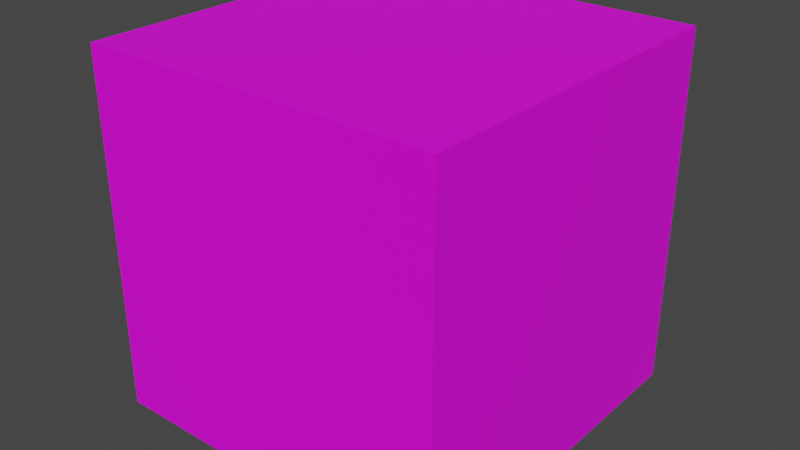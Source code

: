 # Source: head.blend  (saved by Blender 3.6.13; exported with 4.5.12 LTS)
import bpy
from mathutils import Matrix  # noqa: F401  (used for matrix-valued properties, if any)

bpy.ops.wm.read_factory_settings(use_empty=True)
scene = bpy.context.scene
scene.name = 'Scene'

# ---- collections
col_collection = bpy.data.collections.new('Collection'); scene.collection.children.link(col_collection)

# ---- images (referenced by path relative to the original .blend; pixels are not part of the script)
import os
ASSET_DIR = os.environ.get("B2B_ASSET_DIR", "")  # directory of the original .blend (textures are referenced by path, not embedded)
HERE = os.path.dirname(os.path.abspath(__file__))  # packed textures are extracted next to this script under _unpacked/

def load_image(name, relpath, width, height, colorspace="sRGB"):
    """Load a texture the original file referenced (path relative to the .blend, or extracted next to this script)."""
    p = next((c for c in (os.path.join(HERE, relpath), os.path.join(ASSET_DIR, relpath)) if relpath and os.path.exists(c)), "")
    if p:
        img = bpy.data.images.load(p, check_existing=True)
        img.name = name
    else:  # same state as the original file: an image datablock whose file is absent (Cycles renders it pink)
        img = bpy.data.images.new(name, width, height)
        img.source = "FILE"
        img.filepath = "//" + (relpath or name)
    img.colorspace_settings.name = colorspace
    return img
img_enderman_jpg = load_image('Enderman.jpg', 'Enderman.jpg', 1024, 1024, 'sRGB')

# ---- materials (node trees are filled in below, after node groups)
mat_material = bpy.data.materials.new('Material')
mat_material.alpha_threshold = 0.0
mat_material.use_transparent_shadow = False
mat_material.roughness = 0.5
mat_material.line_color = (0.0, 0.0, 0.0, 1.0)

# ---- material node trees
mat_material.use_nodes = True; mat_material.node_tree.nodes.clear()
_N = mat_material.node_tree.nodes; _L = mat_material.node_tree.links
n0 = _N.new('ShaderNodeOutputMaterial'); n0.name = 'Material Output'; n0.location = (300, 300)
n1 = _N.new('ShaderNodeBsdfPrincipled'); n1.name = 'Principled BSDF'; n1.location = (10, 300)
n1.distribution = 'GGX'
n1.subsurface_method = 'RANDOM_WALK_SKIN'
n1.inputs[3].default_value = 1.45
n1.inputs[27].default_value = (0.0, 0.0, 0.0, 1.0)
n1.inputs[28].default_value = 1.0
n2 = _N.new('ShaderNodeTexImage'); n2.name = 'Image Texture'; n2.location = (-280, 280)
n2.image = img_enderman_jpg
_L.new(n1.outputs[0], n0.inputs[0])
_L.new(n2.outputs[0], n1.inputs[0])
n0.is_active_output = True

# ---- world
world_world = bpy.data.worlds.new('World'); scene.world = world_world
world_world.use_nodes = True; world_world.node_tree.nodes.clear()
_N = world_world.node_tree.nodes; _L = world_world.node_tree.links
n0 = _N.new('ShaderNodeOutputWorld'); n0.name = 'World Output'; n0.location = (300, 300)
n1 = _N.new('ShaderNodeBackground'); n1.name = 'Background'; n1.location = (10, 300)
n1.inputs[0].default_value = (0.05088, 0.05088, 0.05088, 1.0)
_L.new(n1.outputs[0], n0.inputs[0])
n0.is_active_output = True
world_world.color = (0.05088, 0.05088, 0.05088)
world_world.use_sun_shadow = False
world_world.sun_shadow_jitter_overblur = 0.0

# ---- meshes
me_block = bpy.data.meshes.new('Block')
me_block.from_pydata([(1.0, 1.0, 1.0), (1.0, 1.0, -1.0), (1.0, -1.0, 1.0), (1.0, -1.0, -1.0), (-1.0, 1.0, 1.0), (-1.0, 1.0, -1.0), (-1.0, -1.0, 1.0), (-1.0, -1.0, -1.0)], [], [(0, 4, 6, 2), (3, 2, 6, 7), (7, 6, 4, 5), (5, 1, 3, 7), (1, 0, 2, 3), (5, 4, 0, 1)])
_uv = me_block.uv_layers.new(name='UVMap')
_uv.uv.foreach_set('vector', [0.5052, 0.9996, 0.2534, 0.9987, 0.2529, 0.5014, 0.5047, 0.4999, 0.5047, -0.0001963, 0.5047, 0.4999, 0.2529, 0.5014, 0.2523, 0.001019, 0.7571, 0.0002401, 0.7571, 0.4999, 0.5047, 0.4999, 0.5047, -0.0001963, 0.7574, 0.9993, 0.5052, 0.9996, 0.5047, 0.4999, 0.7571, 0.4999, 0.2523, 0.001019, 0.2529, 0.5014, 0.0005126, 0.4987, 0.0001996, 0.0006358, 0.9999, 0.0001243, 1.0, 0.4999, 0.7571, 0.4999, 0.7571, 0.0002401])
me_block.materials.append(mat_material)
me_block.use_mirror_vertex_groups = False
me_block.update()

# ---- objects
ob_block = bpy.data.objects.new('Block', me_block)

# ---- transforms, parenting, visibility, modifiers, constraints
ob_block.location = (0.0, 0.0, 0.0)
ob_block.scale = (0.5, 0.5, 0.5)
ob_block.lock_rotations_4d = False
ob_block.empty_display_type = 'ARROWS'
ob_block.lineart.crease_threshold = 0.0

# ---- collection membership
col_collection.objects.link(ob_block)

# ---- scene / render settings (as saved in the file)
scene.frame_start = 1; scene.frame_end = 250; scene.frame_set(1)
scene.render.engine = 'BLENDER_EEVEE_NEXT'
scene.cycles.sampling_pattern = 'TABULATED_SOBOL'
scene.view_settings.view_transform = 'Filmic'
bpy.context.view_layer.update()

# ---- added for rendering (the .blend has no active camera and no usable light): camera, sun
cam_auto = bpy.data.cameras.new('AutoCamera')
cam_auto.lens = 50.0
cam_auto.sensor_width = 36.0
cam_auto.clip_end = 1000.0
ob_auto_camera = bpy.data.objects.new('AutoCamera', cam_auto)
scene.collection.objects.link(ob_auto_camera)
ob_auto_camera.location = (1.60254, -1.92304, 1.28203)
ob_auto_camera.rotation_euler = (1.09748, -7.21219e-08, 0.694738)
scene.camera = ob_auto_camera
light_auto_sun = bpy.data.lights.new('AutoSun', 'SUN')
light_auto_sun.energy = 3.0
light_auto_sun.angle = 0.0523599
ob_auto_sun = bpy.data.objects.new('AutoSun', light_auto_sun)
scene.collection.objects.link(ob_auto_sun)
ob_auto_sun.rotation_euler = (0.872665, 0.174533, 0.523599)
bpy.context.view_layer.update()
